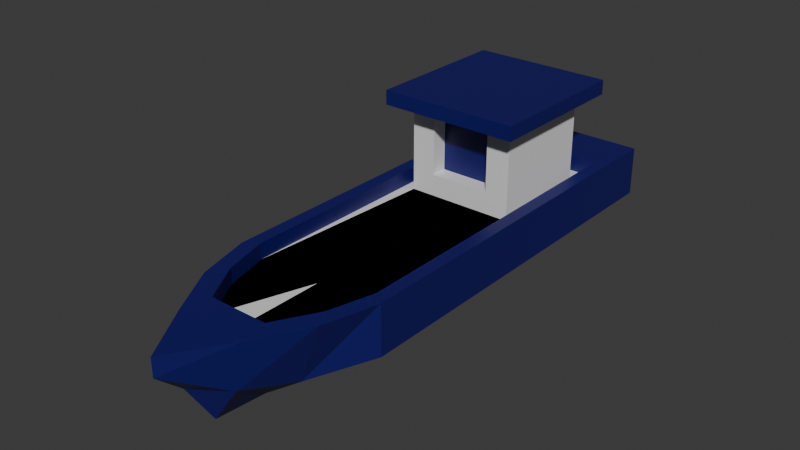 # Source: boat.blend  (saved by Blender 5.1.29; exported with 4.5.12 LTS)
import bpy
from mathutils import Matrix  # noqa: F401  (used for matrix-valued properties, if any)

bpy.ops.wm.read_factory_settings(use_empty=True)
scene = bpy.context.scene
scene.name = 'Scene'

# ---- collections
col_collection = bpy.data.collections.new('Collection'); scene.collection.children.link(col_collection)

# ---- materials (node trees are filled in below, after node groups)
mat_material = bpy.data.materials.new('Material')
mat_material.alpha_threshold = 0.0
mat_material.use_backface_culling_lightprobe_volume = False
mat_material.roughness = 0.5
mat_material.line_color = (0.0, 0.0, 0.0, 1.0)
mat_primarymaterial = bpy.data.materials.new('PrimaryMaterial')

# ---- material node trees
mat_material.use_nodes = True; mat_material.node_tree.nodes.clear()
_N = mat_material.node_tree.nodes; _L = mat_material.node_tree.links
n0 = _N.new('ShaderNodeOutputMaterial'); n0.name = 'Material Output'; n0.location = (200, 100)
n1 = _N.new('ShaderNodeBsdfPrincipled'); n1.name = 'Principled BSDF'; n1.location = (-200, 100)
_L.new(n1.outputs[0], n0.inputs[0])
n0.is_active_output = True
mat_primarymaterial.use_nodes = True; mat_primarymaterial.node_tree.nodes.clear()
_N = mat_primarymaterial.node_tree.nodes; _L = mat_primarymaterial.node_tree.links
n0 = _N.new('ShaderNodeBsdfPrincipled'); n0.name = 'Principled BSDF'; n0.location = (-200, 100)
n0.inputs[0].default_value = (0.005347, 0.004192, 0.127, 1.0)
n1 = _N.new('ShaderNodeOutputMaterial'); n1.name = 'Material Output'; n1.location = (200, 100)
_L.new(n0.outputs[0], n1.inputs[0])
n1.is_active_output = True

# ---- world
world_world = bpy.data.worlds.new('World'); scene.world = world_world
world_world.use_nodes = True; world_world.node_tree.nodes.clear()
_N = world_world.node_tree.nodes; _L = world_world.node_tree.links
n0 = _N.new('ShaderNodeOutputWorld'); n0.name = 'World Output'; n0.location = (200, 100)
n1 = _N.new('ShaderNodeBackground'); n1.name = 'Background'; n1.location = (-200, 100)
n1.inputs[0].default_value = (0.05088, 0.05088, 0.05088, 1.0)
_L.new(n1.outputs[0], n0.inputs[0])
n0.is_active_output = True
world_world.color = (0.05088, 0.05088, 0.05088)
world_world.sun_shadow_jitter_overblur = 0.0

# ---- meshes
me_cube = bpy.data.meshes.new('Cube')
me_cube.from_pydata([(1.732, 5.944, 1.1), (1.732, 5.944, -0.0005042), (1.732, -2.822, 1.1), (1.732, -2.822, -0.0005042), (-1.738, 5.944, 1.1), (-1.738, 5.944, -0.0005042), (-1.738, -2.822, 1.1), (-1.738, -2.822, -0.0005042), (-1.414, -4.032, 1.1), (1.408, -4.032, 1.1), (-0.3215, -5.583, -0.09808), (-0.7903, -5.131, 1.1), (0.784, -5.131, 1.1), (0.5649, -5.187, 0.03247), (1.44, -2.601, 1.1), (-1.447, -2.601, 1.1), (1.44, 4.69, 1.1), (-1.447, 4.69, 1.1), (1.17, -3.608, 1.1), (-1.177, -3.608, 1.1), (0.6516, -4.522, 1.1), (-0.6579, -4.522, 1.1), (1.44, -2.601, 0.7558), (-1.447, -2.601, 0.7558), (1.44, 4.69, 0.7558), (-1.447, 4.69, 0.7558), (1.17, -3.608, 0.7558), (-1.177, -3.608, 0.7558), (0.6516, -4.522, 0.7558), (-0.6579, -4.522, 0.7558), (1.202, 1.687, 0.7558), (-1.209, 1.687, 0.7558), (1.202, 4.089, 0.7558), (-1.209, 4.089, 0.7558), (1.202, 1.687, 2.744), (-1.209, 1.687, 2.744), (1.202, 4.089, 2.744), (-1.209, 4.089, 2.744), (1.548, 1.198, 2.744), (-1.555, 1.198, 2.744), (1.548, 4.578, 2.744), (-1.555, 4.578, 2.744), (1.548, 1.198, 3.063), (-1.555, 1.198, 3.063), (1.548, 4.578, 3.063), (-1.555, 4.578, 3.063), (-0.00316, 5.944, -1.017), (-0.00316, -2.822, -1.017), (-0.00316, 5.944, 1.1), (-0.00316, -4.032, -0.9033), (-0.00316, -6.392, 1.1), (-0.00316, -6.392, 0.6903), (-0.00316, 4.69, 1.1), (-0.00316, -4.522, 1.1), (-0.00316, -2.601, 0.7558), (-0.00316, 4.69, 0.7558), (-0.00316, -3.608, 0.7558), (-0.00316, -4.522, 0.7558), (-0.00316, 1.687, 0.7558), (-0.00316, 4.089, 0.7558), (-0.00316, 1.687, 2.744), (-0.00316, 4.089, 2.744), (-0.00316, 1.198, 2.744), (-0.00316, 4.578, 2.744), (-0.00316, 1.198, 3.063), (-0.00316, 4.578, 3.063), (-0.932, -4.032, -0.2344), (0.9319, -4.032, -0.2299), (-0.00316, -5.212, -0.7944), (-0.00316, 1.687, 1.241), (-0.6748, 1.687, 1.241), (-0.00316, 1.687, 2.571), (-0.6748, 1.687, 2.571), (0.6684, 1.687, 1.241), (0.6684, 1.687, 2.571), (-0.00316, 2.055, 1.241), (-0.6748, 2.055, 1.241), (-0.00316, 2.055, 2.571), (-0.6748, 2.055, 2.571), (0.6684, 2.055, 1.241), (0.6684, 2.055, 2.571)], [], [(48, 4, 17, 52), (7, 6, 4, 5), (46, 1, 3, 47), (1, 0, 2, 3), (46, 48, 0, 1), (12, 9, 18, 20), (2, 0, 16, 14), (67, 3, 2, 9), (51, 13, 12, 50), (18, 14, 22, 26), (19, 21, 29, 27), (14, 16, 24, 22), (9, 2, 14, 18), (6, 8, 19, 15), (8, 11, 21, 19), (50, 12, 20, 53), (4, 6, 15, 17), (55, 25, 33, 59), (56, 27, 29, 57), (54, 23, 27, 56), (17, 15, 23, 25), (20, 18, 26, 28), (53, 20, 28, 57), (15, 19, 27, 23), (52, 17, 25, 55), (33, 31, 35, 37), (22, 24, 32, 30), (25, 23, 31, 33), (54, 22, 30, 58), (61, 37, 41, 63), (34, 60, 71, 74), (59, 33, 37, 61), (30, 32, 36, 34), (41, 39, 43, 45), (34, 36, 40, 38), (37, 35, 39, 41), (60, 34, 38, 62), (65, 45, 43, 64), (62, 38, 42, 64), (63, 41, 45, 65), (38, 40, 44, 42), (40, 63, 65, 44), (39, 62, 64, 43), (44, 65, 64, 42), (35, 60, 62, 39), (32, 59, 61, 36), (60, 35, 72, 71), (36, 61, 63, 40), (23, 54, 58, 31), (16, 52, 55, 24), (21, 53, 57, 29), (22, 54, 56, 26), (26, 56, 57, 28), (24, 55, 59, 32), (11, 50, 53, 21), (13, 67, 9, 12), (7, 47, 49, 66), (5, 4, 48, 46), (5, 46, 47, 7), (0, 48, 52, 16), (8, 6, 7, 66), (50, 11, 10, 51), (11, 8, 66, 10), (47, 3, 67, 49), (66, 49, 68, 10), (49, 67, 13, 68), (10, 68, 13, 51), (73, 74, 80, 79), (74, 71, 77, 80), (58, 30, 73, 69), (31, 58, 69, 70), (30, 34, 74, 73), (35, 31, 70, 72), (75, 79, 80, 77), (76, 75, 77, 78), (71, 72, 78, 77), (69, 73, 79, 75), (72, 70, 76, 78), (70, 69, 75, 76), (32, 24, 30, 22, 26, 28, 57, 56, 54, 29, 27, 23, 31, 25, 33, 55, 58, 59)])
me_cube.polygons.foreach_set('material_index', [1, 1, 1, 1, 1, 1, 1, 1, 1, 1, 1, 1, 1, 1, 1, 1, 1, 0, 0, 0, 1, 1, 1, 1, 1, 0, 0, 0, 0, 1, 0, 0, 0, 1, 1, 1, 1, 1, 1, 1, 1, 1, 1, 1, 1, 0, 0, 1, 0, 1, 1, 0, 0, 0, 1, 1, 1, 1, 1, 1, 1, 1, 1, 1, 1, 1, 1, 0, 0, 0, 0, 0, 0, 1, 1, 0, 0, 0, 0, 0])
_uv = me_cube.uv_layers.new(name='UVMap')
_uv.uv.foreach_set('vector', [0.625, 0.375, 0.625, 0.25, 0.625, 0.25, 0.625, 0.375, 0.375, 0.0, 0.625, 0.0, 0.625, 0.25, 0.375, 0.25, 0.25, 0.5, 0.375, 0.5, 0.375, 0.75, 0.25, 0.75, 0.375, 0.5, 0.625, 0.5, 0.625, 0.75, 0.375, 0.75, 0.375, 0.375, 0.625, 0.375, 0.625, 0.5, 0.375, 0.5, 0.625, 0.75, 0.625, 0.75, 0.625, 0.75, 0.625, 0.75, 0.625, 0.75, 0.625, 0.5, 0.625, 0.5, 0.625, 0.75, 0.3328, 0.75, 0.375, 0.75, 0.625, 0.75, 0.625, 0.75, 0.5389, 0.8463, 0.3964, 0.75, 0.625, 0.75, 0.625, 0.875, 0.625, 0.75, 0.625, 0.75, 0.625, 0.75, 0.625, 0.75, 0.625, 0.0, 0.625, 0.0, 0.625, 0.0, 0.625, 0.0, 0.625, 0.75, 0.625, 0.5, 0.625, 0.5, 0.625, 0.75, 0.625, 0.75, 0.625, 0.75, 0.625, 0.75, 0.625, 0.75, 0.625, 0.0, 0.625, 0.0, 0.625, 0.0, 0.625, 0.0, 0.625, 0.0, 0.625, 0.0, 0.625, 0.0, 0.625, 0.0, 0.625, 0.875, 0.625, 0.75, 0.625, 0.75, 0.625, 0.875, 0.625, 0.25, 0.625, 0.0, 0.625, 0.0, 0.625, 0.25, 0.625, 0.375, 0.625, 0.25, 0.625, 0.25, 0.625, 0.375, 0.75, 0.75, 0.875, 0.75, 0.875, 0.75, 0.75, 0.75, 0.75, 0.75, 0.875, 0.75, 0.875, 0.75, 0.75, 0.75, 0.625, 0.25, 0.625, 0.0, 0.625, 0.0, 0.625, 0.25, 0.625, 0.75, 0.625, 0.75, 0.625, 0.75, 0.625, 0.75, 0.625, 0.875, 0.625, 0.75, 0.625, 0.75, 0.625, 0.875, 0.625, 0.0, 0.625, 0.0, 0.625, 0.0, 0.625, 0.0, 0.625, 0.375, 0.625, 0.25, 0.625, 0.25, 0.625, 0.375, 0.625, 0.25, 0.625, 0.1102, 0.625, 0.1102, 0.625, 0.25, 0.625, 0.75, 0.625, 0.5, 0.625, 0.5, 0.625, 0.6398, 0.625, 0.25, 0.625, 0.0, 0.625, 0.1102, 0.625, 0.25, 0.75, 0.75, 0.625, 0.75, 0.625, 0.6398, 0.75, 0.6398, 0.625, 0.375, 0.625, 0.25, 0.625, 0.25, 0.625, 0.375, 0.625, 0.6398, 0.75, 0.6398, 0.75, 0.6398, 0.625, 0.6398, 0.625, 0.375, 0.625, 0.25, 0.625, 0.25, 0.625, 0.375, 0.625, 0.6398, 0.625, 0.5, 0.625, 0.5, 0.625, 0.6398, 0.625, 0.25, 0.625, 0.1102, 0.625, 0.1102, 0.625, 0.25, 0.625, 0.6398, 0.625, 0.5, 0.625, 0.5, 0.625, 0.6398, 0.625, 0.25, 0.625, 0.1102, 0.625, 0.1102, 0.625, 0.25, 0.75, 0.6398, 0.625, 0.6398, 0.625, 0.6398, 0.75, 0.6398, 0.75, 0.5, 0.875, 0.5, 0.875, 0.6398, 0.75, 0.6398, 0.75, 0.6398, 0.625, 0.6398, 0.625, 0.6398, 0.75, 0.6398, 0.625, 0.375, 0.625, 0.25, 0.625, 0.25, 0.625, 0.375, 0.625, 0.6398, 0.625, 0.5, 0.625, 0.5, 0.625, 0.6398, 0.625, 0.5, 0.625, 0.375, 0.625, 0.375, 0.625, 0.5, 0.875, 0.6398, 0.75, 0.6398, 0.75, 0.6398, 0.875, 0.6398, 0.625, 0.5, 0.75, 0.5, 0.75, 0.6398, 0.625, 0.6398, 0.875, 0.6398, 0.75, 0.6398, 0.75, 0.6398, 0.875, 0.6398, 0.625, 0.5, 0.625, 0.375, 0.625, 0.375, 0.625, 0.5, 0.75, 0.6398, 0.875, 0.6398, 0.875, 0.6398, 0.75, 0.6398, 0.625, 0.5, 0.625, 0.375, 0.625, 0.375, 0.625, 0.5, 0.875, 0.75, 0.75, 0.75, 0.75, 0.6398, 0.875, 0.6398, 0.625, 0.5, 0.625, 0.375, 0.625, 0.375, 0.625, 0.5, 0.625, 1.0, 0.625, 0.875, 0.625, 0.875, 0.625, 1.0, 0.625, 0.75, 0.75, 0.75, 0.75, 0.75, 0.625, 0.75, 0.625, 0.75, 0.75, 0.75, 0.75, 0.75, 0.625, 0.75, 0.625, 0.5, 0.625, 0.375, 0.625, 0.375, 0.625, 0.5, 0.625, 1.0, 0.625, 0.875, 0.625, 0.875, 0.625, 1.0, 0.3964, 0.75, 0.3328, 0.75, 0.625, 0.75, 0.625, 0.75, 0.125, 0.75, 0.25, 0.75, 0.25, 0.75, 0.1677, 0.75, 0.375, 0.25, 0.625, 0.25, 0.625, 0.375, 0.375, 0.375, 0.125, 0.5, 0.25, 0.5, 0.25, 0.75, 0.125, 0.75, 0.625, 0.5, 0.625, 0.375, 0.625, 0.375, 0.625, 0.5, 0.625, 0.0, 0.625, 0.0, 0.125, 0.75, 0.1677, 0.75, 0.625, 0.875, 0.625, 0.0, 0.3645, 0.8322, 0.5676, 0.875, 0.625, 0.0, 0.625, 0.0, 0.1677, 0.75, 0.3645, 0.8322, 0.25, 0.75, 0.375, 0.75, 0.3328, 0.75, 0.25, 0.75, 0.1677, 0.75, 0.25, 0.75, 0.25, 0.75, 0.3127, 0.7803, 0.25, 0.75, 0.3328, 0.75, 0.3964, 0.75, 0.25, 0.75, 0.3127, 0.7803, 0.25, 0.75, 0.3964, 0.75, 0.5389, 0.8463, 0.625, 0.6398, 0.625, 0.6398, 0.625, 0.6398, 0.625, 0.6398, 0.625, 0.6398, 0.75, 0.6398, 0.75, 0.6398, 0.625, 0.6398, 0.75, 0.6398, 0.625, 0.6398, 0.625, 0.6398, 0.75, 0.6398, 0.875, 0.6398, 0.75, 0.6398, 0.75, 0.6398, 0.875, 0.6398, 0.625, 0.6398, 0.625, 0.6398, 0.625, 0.6398, 0.625, 0.6398, 0.625, 0.1102, 0.625, 0.1102, 0.625, 0.1102, 0.625, 0.1102, 0.75, 0.6398, 0.625, 0.6398, 0.625, 0.6398, 0.75, 0.6398, 0.875, 0.6398, 0.75, 0.6398, 0.75, 0.6398, 0.875, 0.6398, 0.75, 0.6398, 0.875, 0.6398, 0.875, 0.6398, 0.75, 0.6398, 0.75, 0.6398, 0.625, 0.6398, 0.625, 0.6398, 0.75, 0.6398, 0.625, 0.1102, 0.625, 0.1102, 0.625, 0.1102, 0.625, 0.1102, 0.875, 0.6398, 0.75, 0.6398, 0.75, 0.6398, 0.875, 0.6398, 0.625, 0.5, 0.625, 0.5, 0.625, 0.6398, 0.625, 0.75, 0.625, 0.75, 0.625, 0.75, 0.625, 0.875, 0.75, 0.75, 0.75, 0.75, 0.625, 0.0, 0.625, 0.0, 0.875, 0.75, 0.625, 0.1102, 0.625, 0.25, 0.625, 0.25, 0.0, 0.0, 0.0, 0.0, 0.625, 0.375])
me_cube.materials.append(mat_material)
me_cube.materials.append(mat_primarymaterial)
me_cube.use_mirror_vertex_groups = False
me_cube.update()

# ---- objects
ob_cube = bpy.data.objects.new('Cube', me_cube)
ob_cargo_00 = bpy.data.objects.new('Cargo-00', None)
ob_cargo_01 = bpy.data.objects.new('Cargo-01', None)

# ---- transforms, parenting, visibility, modifiers, constraints
ob_cube.location = (0.0, 0.0, 0.0)
ob_cube.lock_rotations_4d = False
ob_cube.empty_display_type = 'ARROWS'
ob_cube.lineart.crease_threshold = 0.0
ob_cargo_00.location = (0.0, -2.244, 1.078)
ob_cargo_00.empty_display_type = 'ARROWS'
ob_cargo_01.location = (0.0, -0.09678, 1.078)
ob_cargo_01.empty_display_type = 'ARROWS'

# ---- collection membership
col_collection.objects.link(ob_cube)
col_collection.objects.link(ob_cargo_00)
col_collection.objects.link(ob_cargo_01)

# ---- scene / render settings (as saved in the file)
scene.frame_start = 1; scene.frame_end = 250; scene.frame_set(1)
scene.render.engine = 'BLENDER_EEVEE_NEXT'
scene.render.bake_bias = 0.0
scene.render.bake_samples = 0
scene.cycles.sampling_pattern = 'TABULATED_SOBOL'
scene.eevee.use_volume_custom_range = False
bpy.context.view_layer.update()

# ---- added for rendering (the .blend has no active camera and no usable light): camera, sun
cam_auto = bpy.data.cameras.new('AutoCamera')
cam_auto.lens = 50.0
cam_auto.sensor_width = 36.0
cam_auto.clip_end = 1000.0
ob_auto_camera = bpy.data.objects.new('AutoCamera', cam_auto)
scene.collection.objects.link(ob_auto_camera)
ob_auto_camera.location = (12.4396, -15.1555, 10.9772)
ob_auto_camera.rotation_euler = (1.09748, -7.21219e-08, 0.694738)
scene.camera = ob_auto_camera
light_auto_sun = bpy.data.lights.new('AutoSun', 'SUN')
light_auto_sun.energy = 3.0
light_auto_sun.angle = 0.0523599
ob_auto_sun = bpy.data.objects.new('AutoSun', light_auto_sun)
scene.collection.objects.link(ob_auto_sun)
ob_auto_sun.rotation_euler = (0.872665, 0.174533, 0.523599)
bpy.context.view_layer.update()
